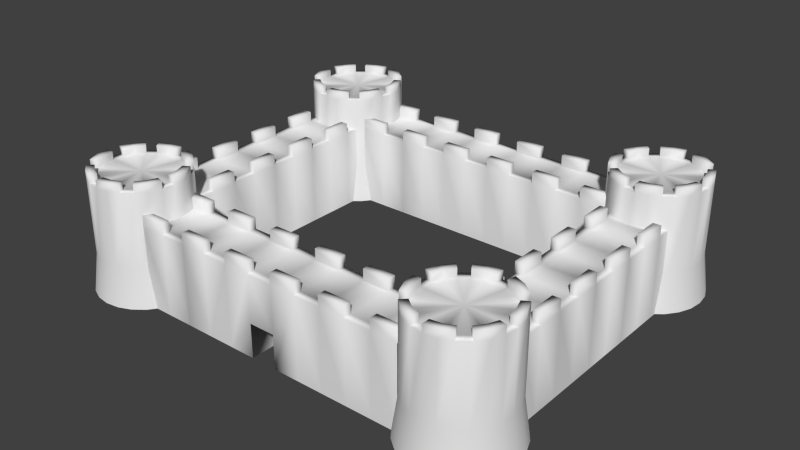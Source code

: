 # Source: CASTLE_PROTO-2.blend  (saved by Blender 2.70.0; exported with 4.5.12 LTS)
import bpy
from mathutils import Matrix  # noqa: F401  (used for matrix-valued properties, if any)

bpy.ops.wm.read_factory_settings(use_empty=True)
scene = bpy.context.scene
scene.name = 'Scene'

# ---- collections
col_collection_1 = bpy.data.collections.new('Collection 1'); scene.collection.children.link(col_collection_1)

# ---- world
world_world = bpy.data.worlds.new('World'); scene.world = world_world
world_world.color = (0.05088, 0.05088, 0.05088)
world_world.use_sun_shadow = False
world_world.sun_shadow_jitter_overblur = 0.0
world_world.cycles.sampling_method = 'MANUAL'
world_world.cycles.sample_map_resolution = 256

# ---- cameras
cam_camera = bpy.data.cameras.new('Camera')
cam_camera.clip_end = 100.0
cam_camera.lens = 35.0
cam_camera.sensor_width = 32.0
cam_camera.sensor_height = 18.0
cam_camera.ortho_scale = 7.314
cam_camera.dof.focus_distance = 0.0
cam_camera.dof.aperture_fstop = 128.0

# ---- lights
light_lamp = bpy.data.lights.new('Lamp', 'POINT')
light_lamp.transmission_factor = 0.0
light_lamp.cutoff_distance = 30.0
light_lamp.energy = 100.0
light_lamp.shadow_buffer_clip_start = 1.001
light_lamp.shadow_soft_size = 0.1
light_lamp.shadow_maximum_resolution = 0.006
light_lamp.use_absolute_resolution = True
light_lamp.cycles.use_multiple_importance_sampling = False

# ---- meshes
me_cube = bpy.data.meshes.new('Cube')
me_cube.from_pydata([(-6.573, -1.0, -1.0), (-6.573, 1.0, -1.0), (6.573, 1.0, -1.0), (6.573, -1.0, -1.0), (5.378, 1.0, -1.0), (4.183, 1.0, -1.0), (2.988, 1.0, -1.0), (1.793, 1.0, -1.0), (0.5975, 1.0, -1.0), (-0.5975, 1.0, -1.0), (-1.793, 1.0, -1.0), (-2.988, 1.0, -1.0), (-4.183, 1.0, -1.0), (-5.378, 1.0, -1.0), (-5.378, -1.0, -1.0), (-4.183, -1.0, -1.0), (-2.988, -1.0, -1.0), (-1.793, -1.0, -1.0), (-0.5975, -1.0, -1.0), (0.5975, -1.0, -1.0), (1.793, -1.0, -1.0), (2.988, -1.0, -1.0), (4.183, -1.0, -1.0), (5.378, -1.0, -1.0), (-6.573, -1.369, -1.0), (-6.573, 1.369, -1.0), (6.573, 1.369, -1.0), (6.573, -1.369, -1.0), (5.378, 1.369, -1.0), (4.183, 1.369, -1.0), (2.988, 1.369, -1.0), (1.793, 1.369, -1.0), (0.5975, 1.369, -1.0), (-0.5975, 1.369, -1.0), (-1.793, 1.369, -1.0), (-2.988, 1.369, -1.0), (-4.183, 1.369, -1.0), (-5.378, 1.369, -1.0), (-5.378, -1.369, -1.0), (-4.183, -1.369, -1.0), (-2.988, -1.369, -1.0), (-1.793, -1.369, -1.0), (-0.5975, -1.369, -1.0), (0.5975, -1.369, -1.0), (1.793, -1.369, -1.0), (2.988, -1.369, -1.0), (4.183, -1.369, -1.0), (5.378, -1.369, -1.0), (-6.573, -1.0, -0.4908), (-6.573, 1.0, -0.4908), (6.573, 1.0, -0.4908), (6.573, -1.0, -0.4908), (5.378, 1.0, -0.4908), (4.183, 1.0, -0.4908), (2.988, 1.0, -0.4908), (1.793, 1.0, -0.4908), (0.5975, 1.0, -0.4908), (-0.5975, 1.0, -0.4908), (-1.793, 1.0, -0.4908), (-2.988, 1.0, -0.4908), (-4.183, 1.0, -0.4908), (-5.378, 1.0, -0.4908), (-5.378, -1.0, -0.4908), (-4.183, -1.0, -0.4908), (-2.988, -1.0, -0.4908), (-1.793, -1.0, -0.4908), (-0.5975, -1.0, -0.4908), (0.5975, -1.0, -0.4908), (1.793, -1.0, -0.4908), (2.988, -1.0, -0.4908), (4.183, -1.0, -0.4908), (5.378, -1.0, -0.4908), (-6.573, -1.369, -0.4908), (-6.573, 1.369, -0.4908), (6.573, 1.369, -0.4908), (6.573, -1.369, -0.4908), (5.378, 1.369, -0.4908), (4.183, 1.369, -0.4908), (2.988, 1.369, -0.4908), (1.793, 1.369, -0.4908), (0.5975, 1.369, -0.4908), (-0.5975, 1.369, -0.4908), (-1.793, 1.369, -0.4908), (-2.988, 1.369, -0.4908), (-4.183, 1.369, -0.4908), (-5.378, 1.369, -0.4908), (-5.378, -1.369, -0.4908), (-4.183, -1.369, -0.4908), (-2.988, -1.369, -0.4908), (-1.793, -1.369, -0.4908), (-0.5975, -1.369, -0.4908), (0.5975, -1.369, -0.4908), (1.793, -1.369, -0.4908), (2.988, -1.369, -0.4908), (4.183, -1.369, -0.4908), (5.378, -1.369, -0.4908), (-2.988, 1.0, -4.666), (-4.183, 1.0, -4.666), (-5.378, 1.0, -4.666), (-5.378, -1.0, -4.666), (-4.183, -1.0, -4.666), (1.793, -1.0, -4.666), (2.988, -1.0, -4.666), (-6.573, -1.369, -4.666), (-6.573, 1.369, -4.666), (6.573, 1.369, -4.666), (6.573, -1.369, -4.666), (5.378, 1.369, -4.666), (4.183, 1.369, -4.666), (2.988, 1.369, -4.666), (1.793, 1.369, -4.666), (0.5975, 1.369, -4.666), (-0.5975, 1.369, -4.666), (-1.793, 1.369, -4.666), (-2.988, 1.369, -4.666), (-4.183, 1.369, -4.666), (-5.378, 1.369, -4.666), (-5.378, -1.369, -4.666), (-4.183, -1.369, -4.666), (-2.988, -1.369, -4.666), (-1.793, -1.369, -4.666), (-0.5975, -1.369, -4.666), (0.5975, -1.369, -4.666), (1.793, -1.369, -4.666), (2.988, -1.369, -4.666), (4.183, -1.369, -4.666), (5.378, -1.369, -4.666), (8.251, 2.176, 0.4807), (7.699, 2.102, 0.4807), (7.185, 1.885, 0.4807), (6.744, 1.539, 0.4807), (6.405, 1.088, 0.4807), (6.192, 0.5633, 0.4807), (6.12, 3.107e-07, 0.4807), (6.192, -0.5633, 0.4807), (6.405, -1.088, 0.4807), (6.744, -1.539, 0.4807), (7.185, -1.885, 0.4807), (7.699, -2.102, 0.4807), (8.251, -2.176, 0.4807), (8.802, -2.102, 0.4807), (9.316, -1.885, 0.4807), (9.758, -1.539, 0.4807), (10.1, -1.088, 0.4807), (10.31, -0.5633, 0.4807), (10.38, -8.654e-07, 0.4807), (10.31, 0.5633, 0.4807), (10.1, 1.088, 0.4807), (9.758, 1.539, 0.4807), (9.316, 1.885, 0.4807), (8.802, 2.102, 0.4807), (8.251, 1.825, 0.4807), (7.788, 1.763, 0.4807), (7.357, 1.58, 0.4807), (6.987, 1.29, 0.4807), (6.703, 0.9124, 0.4807), (6.525, 0.4723, 0.4807), (6.464, 2.314e-07, 0.4807), (6.525, -0.4723, 0.4807), (6.703, -0.9124, 0.4807), (6.987, -1.29, 0.4807), (7.357, -1.58, 0.4807), (7.788, -1.763, 0.4807), (8.251, -1.825, 0.4807), (8.713, -1.763, 0.4807), (9.144, -1.58, 0.4807), (9.514, -1.29, 0.4807), (9.798, -0.9124, 0.4807), (9.977, -0.4723, 0.4807), (10.04, -7.547e-07, 0.4807), (9.977, 0.4723, 0.4807), (9.798, 0.9124, 0.4807), (9.514, 1.29, 0.4807), (9.144, 1.58, 0.4807), (8.713, 1.763, 0.4807), (8.251, -1.6e-07, 0.4807), (8.251, 2.437, -4.666), (7.633, 2.354, -4.666), (7.057, 2.111, -4.666), (6.563, 1.724, -4.666), (6.184, 1.219, -4.666), (5.945, 0.6309, -4.666), (5.864, 3.611e-07, -4.666), (5.945, -0.6309, -4.666), (6.184, -1.219, -4.666), (6.563, -1.724, -4.666), (7.057, -2.111, -4.666), (7.633, -2.354, -4.666), (8.251, -2.437, -4.666), (8.868, -2.354, -4.666), (9.444, -2.111, -4.666), (9.938, -1.724, -4.666), (10.32, -1.219, -4.666), (10.56, -0.6309, -4.666), (10.64, -9.561e-07, -4.666), (10.56, 0.6309, -4.666), (10.32, 1.219, -4.666), (9.938, 1.724, -4.666), (9.444, 2.111, -4.666), (8.868, 2.354, -4.666), (8.251, 2.176, 0.8397), (7.699, 2.102, 0.8397), (7.185, 1.885, 0.8397), (6.744, 1.539, 0.8397), (6.405, 1.088, 0.8397), (6.192, 0.5633, 0.8397), (6.12, 3.107e-07, 0.8397), (6.192, -0.5633, 0.8397), (6.405, -1.088, 0.8397), (6.744, -1.539, 0.8397), (7.185, -1.885, 0.8397), (7.699, -2.102, 0.8397), (8.251, -2.176, 0.8397), (8.802, -2.102, 0.8397), (9.316, -1.885, 0.8397), (9.758, -1.539, 0.8397), (10.1, -1.088, 0.8397), (10.31, -0.5633, 0.8397), (10.38, -8.654e-07, 0.8397), (10.31, 0.5633, 0.8397), (10.1, 1.088, 0.8397), (9.758, 1.539, 0.8397), (9.316, 1.885, 0.8397), (8.802, 2.102, 0.8397), (8.251, 1.825, 0.8397), (7.788, 1.763, 0.8397), (7.357, 1.58, 0.8397), (6.987, 1.29, 0.8397), (6.703, 0.9124, 0.8397), (6.525, 0.4723, 0.8397), (6.464, 2.314e-07, 0.8397), (6.525, -0.4723, 0.8397), (6.703, -0.9124, 0.8397), (6.987, -1.29, 0.8397), (7.357, -1.58, 0.8397), (7.788, -1.763, 0.8397), (8.251, -1.825, 0.8397), (8.713, -1.763, 0.8397), (9.144, -1.58, 0.8397), (9.514, -1.29, 0.8397), (9.798, -0.9124, 0.8397), (9.977, -0.4723, 0.8397), (10.04, -7.547e-07, 0.8397), (9.977, 0.4723, 0.8397), (9.798, 0.9124, 0.8397), (9.514, 1.29, 0.8397), (9.144, 1.58, 0.8397), (8.713, 1.763, 0.8397), (10.1, 1.088, -2.894), (10.31, 0.5633, -2.894), (6.744, -1.539, -2.894), (6.405, -1.088, -2.894), (10.38, -8.654e-07, -2.894), (10.31, -0.5633, -2.894), (6.192, -0.5633, -2.894), (6.12, 3.107e-07, -2.894), (6.192, 0.5633, -2.894), (6.405, 1.088, -2.894), (10.1, -1.088, -2.894), (9.758, -1.539, -2.894), (6.744, 1.539, -2.894), (7.185, 1.885, -2.894), (9.316, -1.885, -2.894), (8.802, -2.102, -2.894), (8.802, 2.102, -2.894), (9.316, 1.885, -2.894), (7.699, 2.102, -2.894), (8.251, 2.176, -2.894), (8.251, -2.176, -2.894), (7.699, -2.102, -2.894), (9.758, 1.539, -2.894), (7.185, -1.885, -2.894), (-8.188, 2.176, 0.4807), (-8.739, 2.102, 0.4807), (-9.253, 1.885, 0.4807), (-9.695, 1.539, 0.4807), (-10.03, 1.088, 0.4807), (-10.25, 0.5633, 0.4807), (-10.32, 3.107e-07, 0.4807), (-10.25, -0.5633, 0.4807), (-10.03, -1.088, 0.4807), (-9.695, -1.539, 0.4807), (-9.253, -1.885, 0.4807), (-8.739, -2.102, 0.4807), (-8.188, -2.176, 0.4807), (-7.636, -2.102, 0.4807), (-7.122, -1.885, 0.4807), (-6.681, -1.539, 0.4807), (-6.342, -1.088, 0.4807), (-6.129, -0.5633, 0.4807), (-6.057, -8.654e-07, 0.4807), (-6.129, 0.5633, 0.4807), (-6.342, 1.088, 0.4807), (-6.681, 1.539, 0.4807), (-7.122, 1.885, 0.4807), (-7.636, 2.102, 0.4807), (-8.188, 1.825, 0.4807), (-8.65, 1.763, 0.4807), (-9.081, 1.58, 0.4807), (-9.451, 1.29, 0.4807), (-9.735, 0.9124, 0.4807), (-9.914, 0.4723, 0.4807), (-9.975, 2.314e-07, 0.4807), (-9.914, -0.4723, 0.4807), (-9.735, -0.9124, 0.4807), (-9.451, -1.29, 0.4807), (-9.081, -1.58, 0.4807), (-8.65, -1.763, 0.4807), (-8.188, -1.825, 0.4807), (-7.725, -1.763, 0.4807), (-7.294, -1.58, 0.4807), (-6.924, -1.29, 0.4807), (-6.64, -0.9124, 0.4807), (-6.462, -0.4723, 0.4807), (-6.401, -7.547e-07, 0.4807), (-6.462, 0.4723, 0.4807), (-6.64, 0.9124, 0.4807), (-6.924, 1.29, 0.4807), (-7.294, 1.58, 0.4807), (-7.725, 1.763, 0.4807), (-8.188, -1.6e-07, 0.4807), (-8.188, 2.437, -4.666), (-8.806, 2.354, -4.666), (-9.381, 2.111, -4.666), (-9.876, 1.724, -4.666), (-10.25, 1.219, -4.666), (-10.49, 0.6309, -4.666), (-10.57, 3.611e-07, -4.666), (-10.49, -0.6309, -4.666), (-10.25, -1.219, -4.666), (-9.876, -1.724, -4.666), (-9.381, -2.111, -4.666), (-8.806, -2.354, -4.666), (-8.188, -2.437, -4.666), (-7.57, -2.354, -4.666), (-6.994, -2.111, -4.666), (-6.5, -1.724, -4.666), (-6.121, -1.219, -4.666), (-5.882, -0.6309, -4.666), (-5.801, -9.561e-07, -4.666), (-5.882, 0.6309, -4.666), (-6.121, 1.219, -4.666), (-6.5, 1.724, -4.666), (-6.994, 2.111, -4.666), (-7.57, 2.354, -4.666), (-8.188, 2.176, 0.8397), (-8.739, 2.102, 0.8397), (-9.253, 1.885, 0.8397), (-9.695, 1.539, 0.8397), (-10.03, 1.088, 0.8397), (-10.25, 0.5633, 0.8397), (-10.32, 3.107e-07, 0.8397), (-10.25, -0.5633, 0.8397), (-10.03, -1.088, 0.8397), (-9.695, -1.539, 0.8397), (-9.253, -1.885, 0.8397), (-8.739, -2.102, 0.8397), (-8.188, -2.176, 0.8397), (-7.636, -2.102, 0.8397), (-7.122, -1.885, 0.8397), (-6.681, -1.539, 0.8397), (-6.342, -1.088, 0.8397), (-6.129, -0.5633, 0.8397), (-6.057, -8.654e-07, 0.8397), (-6.129, 0.5633, 0.8397), (-6.342, 1.088, 0.8397), (-6.681, 1.539, 0.8397), (-7.122, 1.885, 0.8397), (-7.636, 2.102, 0.8397), (-8.188, 1.825, 0.8397), (-8.65, 1.763, 0.8397), (-9.081, 1.58, 0.8397), (-9.451, 1.29, 0.8397), (-9.735, 0.9124, 0.8397), (-9.914, 0.4723, 0.8397), (-9.975, 2.314e-07, 0.8397), (-9.914, -0.4723, 0.8397), (-9.735, -0.9124, 0.8397), (-9.451, -1.29, 0.8397), (-9.081, -1.58, 0.8397), (-8.65, -1.763, 0.8397), (-8.188, -1.825, 0.8397), (-7.725, -1.763, 0.8397), (-7.294, -1.58, 0.8397), (-6.924, -1.29, 0.8397), (-6.64, -0.9124, 0.8397), (-6.462, -0.4723, 0.8397), (-6.401, -7.547e-07, 0.8397), (-6.462, 0.4723, 0.8397), (-6.64, 0.9124, 0.8397), (-6.924, 1.29, 0.8397), (-7.294, 1.58, 0.8397), (-7.725, 1.763, 0.8397), (-6.342, 1.088, -2.894), (-6.129, 0.5633, -2.894), (-9.695, -1.539, -2.894), (-10.03, -1.088, -2.894), (-6.057, -8.654e-07, -2.894), (-6.129, -0.5633, -2.894), (-10.25, -0.5633, -2.894), (-10.32, 3.107e-07, -2.894), (-10.25, 0.5633, -2.894), (-10.03, 1.088, -2.894), (-6.342, -1.088, -2.894), (-6.681, -1.539, -2.894), (-9.695, 1.539, -2.894), (-9.253, 1.885, -2.894), (-7.122, -1.885, -2.894), (-7.636, -2.102, -2.894), (-7.636, 2.102, -2.894), (-7.122, 1.885, -2.894), (-8.739, 2.102, -2.894), (-8.188, 2.176, -2.894), (-8.188, -2.176, -2.894), (-8.739, -2.102, -2.894), (-6.681, 1.539, -2.894), (-9.253, -1.885, -2.894), (-6.573, 12.25, -1.0), (-6.573, 14.25, -1.0), (6.573, 14.25, -1.0), (6.573, 12.25, -1.0), (5.378, 14.25, -1.0), (4.183, 14.25, -1.0), (2.988, 14.25, -1.0), (1.793, 14.25, -1.0), (0.5975, 14.25, -1.0), (-0.5975, 14.25, -1.0), (-1.793, 14.25, -1.0), (-2.988, 14.25, -1.0), (-4.183, 14.25, -1.0), (-5.378, 14.25, -1.0), (-5.378, 12.25, -1.0), (-4.183, 12.25, -1.0), (-2.988, 12.25, -1.0), (-1.793, 12.25, -1.0), (-0.5975, 12.25, -1.0), (0.5975, 12.25, -1.0), (1.793, 12.25, -1.0), (2.988, 12.25, -1.0), (4.183, 12.25, -1.0), (5.378, 12.25, -1.0), (-6.573, 11.89, -1.0), (-6.573, 14.62, -1.0), (6.573, 14.62, -1.0), (6.573, 11.89, -1.0), (5.378, 14.62, -1.0), (4.183, 14.62, -1.0), (2.988, 14.62, -1.0), (1.793, 14.62, -1.0), (0.5975, 14.62, -1.0), (-0.5975, 14.62, -1.0), (-1.793, 14.62, -1.0), (-2.988, 14.62, -1.0), (-4.183, 14.62, -1.0), (-5.378, 14.62, -1.0), (-5.378, 11.89, -1.0), (-4.183, 11.89, -1.0), (-2.988, 11.89, -1.0), (-1.793, 11.89, -1.0), (-0.5975, 11.89, -1.0), (0.5975, 11.89, -1.0), (1.793, 11.89, -1.0), (2.988, 11.89, -1.0), (4.183, 11.89, -1.0), (5.378, 11.89, -1.0), (-6.573, 12.25, -0.4908), (-6.573, 14.25, -0.4908), (6.573, 14.25, -0.4908), (6.573, 12.25, -0.4908), (5.378, 14.25, -0.4908), (4.183, 14.25, -0.4908), (2.988, 14.25, -0.4908), (1.793, 14.25, -0.4908), (0.5975, 14.25, -0.4908), (-0.5975, 14.25, -0.4908), (-1.793, 14.25, -0.4908), (-2.988, 14.25, -0.4908), (-4.183, 14.25, -0.4908), (-5.378, 14.25, -0.4908), (-5.378, 12.25, -0.4908), (-4.183, 12.25, -0.4908), (-2.988, 12.25, -0.4908), (-1.793, 12.25, -0.4908), (-0.5975, 12.25, -0.4908), (0.5975, 12.25, -0.4908), (1.793, 12.25, -0.4908), (2.988, 12.25, -0.4908), (4.183, 12.25, -0.4908), (5.378, 12.25, -0.4908), (-6.573, 11.89, -0.4908), (-6.573, 14.62, -0.4908), (6.573, 14.62, -0.4908), (6.573, 11.89, -0.4908), (5.378, 14.62, -0.4908), (4.183, 14.62, -0.4908), (2.988, 14.62, -0.4908), (1.793, 14.62, -0.4908), (0.5975, 14.62, -0.4908), (-0.5975, 14.62, -0.4908), (-1.793, 14.62, -0.4908), (-2.988, 14.62, -0.4908), (-4.183, 14.62, -0.4908), (-5.378, 14.62, -0.4908), (-5.378, 11.89, -0.4908), (-4.183, 11.89, -0.4908), (-2.988, 11.89, -0.4908), (-1.793, 11.89, -0.4908), (-0.5975, 11.89, -0.4908), (0.5975, 11.89, -0.4908), (1.793, 11.89, -0.4908), (2.988, 11.89, -0.4908), (4.183, 11.89, -0.4908), (5.378, 11.89, -0.4908), (0.5975, 14.25, -4.666), (-0.5975, 14.25, -4.666), (-2.988, 14.25, -4.666), (-4.183, 14.25, -4.666), (-5.378, 14.25, -4.666), (-5.378, 12.25, -4.666), (-4.183, 12.25, -4.666), (1.793, 12.25, -4.666), (2.988, 12.25, -4.666), (-6.573, 11.89, -4.666), (-6.573, 14.62, -4.666), (6.573, 14.62, -4.666), (6.573, 11.89, -4.666), (5.378, 14.62, -4.666), (4.183, 14.62, -4.666), (2.988, 14.62, -4.666), (1.793, 14.62, -4.666), (0.5975, 14.62, -4.666), (-0.5975, 14.62, -4.666), (-1.793, 14.62, -4.666), (-2.988, 14.62, -4.666), (-4.183, 14.62, -4.666), (-5.378, 14.62, -4.666), (-5.378, 11.89, -4.666), (-4.183, 11.89, -4.666), (-2.988, 11.89, -4.666), (-1.793, 11.89, -4.666), (-0.5975, 11.89, -4.666), (0.5975, 11.89, -4.666), (1.793, 11.89, -4.666), (2.988, 11.89, -4.666), (4.183, 11.89, -4.666), (5.378, 11.89, -4.666), (8.251, 15.43, 0.4807), (7.699, 15.36, 0.4807), (7.185, 15.14, 0.4807), (6.744, 14.79, 0.4807), (6.405, 14.34, 0.4807), (6.192, 13.82, 0.4807), (6.12, 13.25, 0.4807), (6.192, 12.69, 0.4807), (6.405, 12.17, 0.4807), (6.744, 11.72, 0.4807), (7.185, 11.37, 0.4807), (7.699, 11.15, 0.4807), (8.251, 11.08, 0.4807), (8.802, 11.15, 0.4807), (9.316, 11.37, 0.4807), (9.758, 11.72, 0.4807), (10.1, 12.17, 0.4807), (10.31, 12.69, 0.4807), (10.38, 13.25, 0.4807), (10.31, 13.82, 0.4807), (10.1, 14.34, 0.4807), (9.758, 14.79, 0.4807), (9.316, 15.14, 0.4807), (8.802, 15.36, 0.4807), (8.251, 15.08, 0.4807), (7.788, 15.02, 0.4807), (7.357, 14.83, 0.4807), (6.987, 14.54, 0.4807), (6.703, 14.17, 0.4807), (6.525, 13.73, 0.4807), (6.464, 13.25, 0.4807), (6.525, 12.78, 0.4807), (6.703, 12.34, 0.4807), (6.987, 11.96, 0.4807), (7.357, 11.67, 0.4807), (7.788, 11.49, 0.4807), (8.251, 11.43, 0.4807), (8.713, 11.49, 0.4807), (9.144, 11.67, 0.4807), (9.514, 11.96, 0.4807), (9.798, 12.34, 0.4807), (9.977, 12.78, 0.4807), (10.04, 13.25, 0.4807), (9.977, 13.73, 0.4807), (9.798, 14.17, 0.4807), (9.514, 14.54, 0.4807), (9.144, 14.83, 0.4807), (8.713, 15.02, 0.4807), (8.251, 13.25, 0.4807), (8.251, 15.69, -4.666), (7.633, 15.61, -4.666), (7.057, 15.37, -4.666), (6.563, 14.98, -4.666), (6.184, 14.47, -4.666), (5.945, 13.89, -4.666), (5.864, 13.25, -4.666), (5.945, 12.62, -4.666), (6.184, 12.04, -4.666), (6.563, 11.53, -4.666), (7.057, 11.14, -4.666), (7.633, 10.9, -4.666), (8.251, 10.82, -4.666), (8.868, 10.9, -4.666), (9.444, 11.14, -4.666), (9.938, 11.53, -4.666), (10.32, 12.04, -4.666), (10.56, 12.62, -4.666), (10.64, 13.25, -4.666), (10.56, 13.89, -4.666), (10.32, 14.47, -4.666), (9.938, 14.98, -4.666), (9.444, 15.37, -4.666), (8.868, 15.61, -4.666), (8.251, 15.43, 0.8397), (7.699, 15.36, 0.8397), (7.185, 15.14, 0.8397), (6.744, 14.79, 0.8397), (6.405, 14.34, 0.8397), (6.192, 13.82, 0.8397), (6.12, 13.25, 0.8397), (6.192, 12.69, 0.8397), (6.405, 12.17, 0.8397), (6.744, 11.72, 0.8397), (7.185, 11.37, 0.8397), (7.699, 11.15, 0.8397), (8.251, 11.08, 0.8397), (8.802, 11.15, 0.8397), (9.316, 11.37, 0.8397), (9.758, 11.72, 0.8397), (10.1, 12.17, 0.8397), (10.31, 12.69, 0.8397), (10.38, 13.25, 0.8397), (10.31, 13.82, 0.8397), (10.1, 14.34, 0.8397), (9.758, 14.79, 0.8397), (9.316, 15.14, 0.8397), (8.802, 15.36, 0.8397), (8.251, 15.08, 0.8397), (7.788, 15.02, 0.8397), (7.357, 14.83, 0.8397), (6.987, 14.54, 0.8397), (6.703, 14.17, 0.8397), (6.525, 13.73, 0.8397), (6.464, 13.25, 0.8397), (6.525, 12.78, 0.8397), (6.703, 12.34, 0.8397), (6.987, 11.96, 0.8397), (7.357, 11.67, 0.8397), (7.788, 11.49, 0.8397), (8.251, 11.43, 0.8397), (8.713, 11.49, 0.8397), (9.144, 11.67, 0.8397), (9.514, 11.96, 0.8397), (9.798, 12.34, 0.8397), (9.977, 12.78, 0.8397), (10.04, 13.25, 0.8397), (9.977, 13.73, 0.8397), (9.798, 14.17, 0.8397), (9.514, 14.54, 0.8397), (9.144, 14.83, 0.8397), (8.713, 15.02, 0.8397), (10.1, 14.34, -2.894), (10.31, 13.82, -2.894), (6.744, 11.72, -2.894), (6.405, 12.17, -2.894), (10.38, 13.25, -2.894), (10.31, 12.69, -2.894), (6.192, 12.69, -2.894), (6.12, 13.25, -2.894), (6.192, 13.82, -2.894), (6.405, 14.34, -2.894), (10.1, 12.17, -2.894), (9.758, 11.72, -2.894), (6.744, 14.79, -2.894), (7.185, 15.14, -2.894), (9.316, 11.37, -2.894), (8.802, 11.15, -2.894), (8.802, 15.36, -2.894), (9.316, 15.14, -2.894), (7.699, 15.36, -2.894), (8.251, 15.43, -2.894), (8.251, 11.08, -2.894), (7.699, 11.15, -2.894), (9.758, 14.79, -2.894), (7.185, 11.37, -2.894), (-8.188, 15.43, 0.4807), (-8.739, 15.36, 0.4807), (-9.253, 15.14, 0.4807), (-9.695, 14.79, 0.4807), (-10.03, 14.34, 0.4807), (-10.25, 13.82, 0.4807), (-10.32, 13.25, 0.4807), (-10.25, 12.69, 0.4807), (-10.03, 12.17, 0.4807), (-9.695, 11.72, 0.4807), (-9.253, 11.37, 0.4807), (-8.739, 11.15, 0.4807), (-8.188, 11.08, 0.4807), (-7.636, 11.15, 0.4807), (-7.122, 11.37, 0.4807), (-6.681, 11.72, 0.4807), (-6.342, 12.17, 0.4807), (-6.129, 12.69, 0.4807), (-6.057, 13.25, 0.4807), (-6.129, 13.82, 0.4807), (-6.342, 14.34, 0.4807), (-6.681, 14.79, 0.4807), (-7.122, 15.14, 0.4807), (-7.636, 15.36, 0.4807), (-8.188, 15.08, 0.4807), (-8.65, 15.02, 0.4807), (-9.081, 14.83, 0.4807), (-9.451, 14.54, 0.4807), (-9.735, 14.17, 0.4807), (-9.914, 13.73, 0.4807), (-9.975, 13.25, 0.4807), (-9.914, 12.78, 0.4807), (-9.735, 12.34, 0.4807), (-9.451, 11.96, 0.4807), (-9.081, 11.67, 0.4807), (-8.65, 11.49, 0.4807), (-8.188, 11.43, 0.4807), (-7.725, 11.49, 0.4807), (-7.294, 11.67, 0.4807), (-6.924, 11.96, 0.4807), (-6.64, 12.34, 0.4807), (-6.462, 12.78, 0.4807), (-6.401, 13.25, 0.4807), (-6.462, 13.73, 0.4807), (-6.64, 14.17, 0.4807), (-6.924, 14.54, 0.4807), (-7.294, 14.83, 0.4807), (-7.725, 15.02, 0.4807), (-8.188, 13.25, 0.4807), (-8.188, 15.69, -4.666), (-8.806, 15.61, -4.666), (-9.381, 15.37, -4.666), (-9.876, 14.98, -4.666), (-10.25, 14.47, -4.666), (-10.49, 13.89, -4.666), (-10.57, 13.25, -4.666), (-10.49, 12.62, -4.666), (-10.25, 12.04, -4.666), (-9.876, 11.53, -4.666), (-9.381, 11.14, -4.666), (-8.806, 10.9, -4.666), (-8.188, 10.82, -4.666), (-7.57, 10.9, -4.666), (-6.994, 11.14, -4.666), (-6.5, 11.53, -4.666), (-6.121, 12.04, -4.666), (-5.882, 12.62, -4.666), (-5.801, 13.25, -4.666), (-5.882, 13.89, -4.666), (-6.121, 14.47, -4.666), (-6.5, 14.98, -4.666), (-6.994, 15.37, -4.666), (-7.57, 15.61, -4.666), (-8.188, 15.43, 0.8397), (-8.739, 15.36, 0.8397), (-9.253, 15.14, 0.8397), (-9.695, 14.79, 0.8397), (-10.03, 14.34, 0.8397), (-10.25, 13.82, 0.8397), (-10.32, 13.25, 0.8397), (-10.25, 12.69, 0.8397), (-10.03, 12.17, 0.8397), (-9.695, 11.72, 0.8397), (-9.253, 11.37, 0.8397), (-8.739, 11.15, 0.8397), (-8.188, 11.08, 0.8397), (-7.636, 11.15, 0.8397), (-7.122, 11.37, 0.8397), (-6.681, 11.72, 0.8397), (-6.342, 12.17, 0.8397), (-6.129, 12.69, 0.8397), (-6.057, 13.25, 0.8397), (-6.129, 13.82, 0.8397), (-6.342, 14.34, 0.8397), (-6.681, 14.79, 0.8397), (-7.122, 15.14, 0.8397), (-7.636, 15.36, 0.8397), (-8.188, 15.08, 0.8397), (-8.65, 15.02, 0.8397), (-9.081, 14.83, 0.8397), (-9.451, 14.54, 0.8397), (-9.735, 14.17, 0.8397), (-9.914, 13.73, 0.8397), (-9.975, 13.25, 0.8397), (-9.914, 12.78, 0.8397), (-9.735, 12.34, 0.8397), (-9.451, 11.96, 0.8397), (-9.081, 11.67, 0.8397), (-8.65, 11.49, 0.8397), (-8.188, 11.43, 0.8397), (-7.725, 11.49, 0.8397), (-7.294, 11.67, 0.8397), (-6.924, 11.96, 0.8397), (-6.64, 12.34, 0.8397), (-6.462, 12.78, 0.8397), (-6.401, 13.25, 0.8397), (-6.462, 13.73, 0.8397), (-6.64, 14.17, 0.8397), (-6.924, 14.54, 0.8397), (-7.294, 14.83, 0.8397), (-7.725, 15.02, 0.8397), (-6.342, 14.34, -2.894), (-6.129, 13.82, -2.894), (-9.695, 11.72, -2.894), (-10.03, 12.17, -2.894), (-6.057, 13.25, -2.894), (-6.129, 12.69, -2.894), (-10.25, 12.69, -2.894), (-10.32, 13.25, -2.894), (-10.25, 13.82, -2.894), (-10.03, 14.34, -2.894), (-6.342, 12.17, -2.894), (-6.681, 11.72, -2.894), (-9.695, 14.79, -2.894), (-9.253, 15.14, -2.894), (-7.122, 11.37, -2.894), (-7.636, 11.15, -2.894), (-7.636, 15.36, -2.894), (-7.122, 15.14, -2.894), (-8.739, 15.36, -2.894), (-8.188, 15.43, -2.894), (-8.188, 11.08, -2.894), (-8.739, 11.15, -2.894), (-6.681, 14.79, -2.894), (-9.253, 11.37, -2.894), (-9.196, 13.34, -1.0), (-7.196, 13.34, -1.0), (-7.196, 0.1939, -1.0), (-9.196, 0.1939, -1.0), (-7.196, 1.389, -1.0), (-7.196, 2.584, -1.0), (-7.196, 3.779, -1.0), (-7.196, 4.974, -1.0), (-7.196, 6.169, -1.0), (-7.196, 7.364, -1.0), (-7.196, 8.559, -1.0), (-7.196, 9.754, -1.0), (-7.196, 10.95, -1.0), (-7.196, 12.14, -1.0), (-9.196, 12.14, -1.0), (-9.196, 10.95, -1.0), (-9.196, 9.754, -1.0), (-9.196, 8.559, -1.0), (-9.196, 7.364, -1.0), (-9.196, 6.169, -1.0), (-9.196, 4.974, -1.0), (-9.196, 3.779, -1.0), (-9.196, 2.584, -1.0), (-9.196, 1.389, -1.0), (-9.564, 13.34, -1.0), (-6.827, 13.34, -1.0), (-6.827, 0.1939, -1.0), (-9.564, 0.1939, -1.0), (-6.827, 1.389, -1.0), (-6.827, 2.584, -1.0), (-6.827, 3.779, -1.0), (-6.827, 4.974, -1.0), (-6.827, 6.169, -1.0), (-6.827, 7.364, -1.0), (-6.827, 8.559, -1.0), (-6.827, 9.754, -1.0), (-6.827, 10.95, -1.0), (-6.827, 12.14, -1.0), (-9.564, 12.14, -1.0), (-9.564, 10.95, -1.0), (-9.564, 9.754, -1.0), (-9.564, 8.559, -1.0), (-9.564, 7.364, -1.0), (-9.564, 6.169, -1.0), (-9.564, 4.974, -1.0), (-9.564, 3.779, -1.0), (-9.564, 2.584, -1.0), (-9.564, 1.389, -1.0), (-9.196, 13.34, -0.4908), (-7.196, 13.34, -0.4908), (-7.196, 0.1939, -0.4908), (-9.196, 0.1939, -0.4908), (-7.196, 1.389, -0.4908), (-7.196, 2.584, -0.4908), (-7.196, 3.779, -0.4908), (-7.196, 4.974, -0.4908), (-7.196, 6.169, -0.4908), (-7.196, 7.364, -0.4908), (-7.196, 8.559, -0.4908), (-7.196, 9.754, -0.4908), (-7.196, 10.95, -0.4908), (-7.196, 12.14, -0.4908), (-9.196, 12.14, -0.4908), (-9.196, 10.95, -0.4908), (-9.196, 9.754, -0.4908), (-9.196, 8.559, -0.4908), (-9.196, 7.364, -0.4908), (-9.196, 6.169, -0.4908), (-9.196, 4.974, -0.4908), (-9.196, 3.779, -0.4908), (-9.196, 2.584, -0.4908), (-9.196, 1.389, -0.4908), (-9.564, 13.34, -0.4908), (-6.827, 13.34, -0.4908), (-6.827, 0.1939, -0.4908), (-9.564, 0.1939, -0.4908), (-6.827, 1.389, -0.4908), (-6.827, 2.584, -0.4908), (-6.827, 3.779, -0.4908), (-6.827, 4.974, -0.4908), (-6.827, 6.169, -0.4908), (-6.827, 7.364, -0.4908), (-6.827, 8.559, -0.4908), (-6.827, 9.754, -0.4908), (-6.827, 10.95, -0.4908), (-6.827, 12.14, -0.4908), (-9.564, 12.14, -0.4908), (-9.564, 10.95, -0.4908), (-9.564, 9.754, -0.4908), (-9.564, 8.559, -0.4908), (-9.564, 7.364, -0.4908), (-9.564, 6.169, -0.4908), (-9.564, 4.974, -0.4908), (-9.564, 3.779, -0.4908), (-9.564, 2.584, -0.4908), (-9.564, 1.389, -0.4908), (-7.196, 6.169, -4.666), (-7.196, 7.364, -4.666), (-7.196, 9.754, -4.666), (-7.196, 10.95, -4.666), (-7.196, 12.14, -4.666), (-9.196, 12.14, -4.666), (-9.196, 10.95, -4.666), (-9.196, 4.974, -4.666), (-9.196, 3.779, -4.666), (-9.564, 13.34, -4.666), (-6.827, 13.34, -4.666), (-6.827, 0.1939, -4.666), (-9.564, 0.1939, -4.666), (-6.827, 1.389, -4.666), (-6.827, 2.584, -4.666), (-6.827, 3.779, -4.666), (-6.827, 4.974, -4.666), (-6.827, 6.169, -4.666), (-6.827, 7.364, -4.666), (-6.827, 8.559, -4.666), (-6.827, 9.754, -4.666), (-6.827, 10.95, -4.666), (-6.827, 12.14, -4.666), (-9.564, 12.14, -4.666), (-9.564, 10.95, -4.666), (-9.564, 9.754, -4.666), (-9.564, 8.559, -4.666), (-9.564, 7.364, -4.666), (-9.564, 6.169, -4.666), (-9.564, 4.974, -4.666), (-9.564, 3.779, -4.666), (-9.564, 2.584, -4.666), (-9.564, 1.389, -4.666), (7.243, 13.34, -1.0), (9.243, 13.34, -1.0), (9.243, 0.1939, -1.0), (7.243, 0.1939, -1.0), (9.243, 1.389, -1.0), (9.243, 2.584, -1.0), (9.243, 3.779, -1.0), (9.243, 4.974, -1.0), (9.243, 6.169, -1.0), (9.243, 7.364, -1.0), (9.243, 8.559, -1.0), (9.243, 9.754, -1.0), (9.243, 10.95, -1.0), (9.243, 12.14, -1.0), (7.243, 12.14, -1.0), (7.243, 10.95, -1.0), (7.243, 9.754, -1.0), (7.243, 8.559, -1.0), (7.243, 7.364, -1.0), (7.243, 6.169, -1.0), (7.243, 4.974, -1.0), (7.243, 3.779, -1.0), (7.243, 2.584, -1.0), (7.243, 1.389, -1.0), (6.874, 13.34, -1.0), (9.612, 13.34, -1.0), (9.612, 0.1939, -1.0), (6.874, 0.1939, -1.0), (9.612, 1.389, -1.0), (9.612, 2.584, -1.0), (9.612, 3.779, -1.0), (9.612, 4.974, -1.0), (9.612, 6.169, -1.0), (9.612, 7.364, -1.0), (9.612, 8.559, -1.0), (9.612, 9.754, -1.0), (9.612, 10.95, -1.0), (9.612, 12.14, -1.0), (6.874, 12.14, -1.0), (6.874, 10.95, -1.0), (6.874, 9.754, -1.0), (6.874, 8.559, -1.0), (6.874, 7.364, -1.0), (6.874, 6.169, -1.0), (6.874, 4.974, -1.0), (6.874, 3.779, -1.0), (6.874, 2.584, -1.0), (6.874, 1.389, -1.0), (7.243, 13.34, -0.4908), (9.243, 13.34, -0.4908), (9.243, 0.1939, -0.4908), (7.243, 0.1939, -0.4908), (9.243, 1.389, -0.4908), (9.243, 2.584, -0.4908), (9.243, 3.779, -0.4908), (9.243, 4.974, -0.4908), (9.243, 6.169, -0.4908), (9.243, 7.364, -0.4908), (9.243, 8.559, -0.4908), (9.243, 9.754, -0.4908), (9.243, 10.95, -0.4908), (9.243, 12.14, -0.4908), (7.243, 12.14, -0.4908), (7.243, 10.95, -0.4908), (7.243, 9.754, -0.4908), (7.243, 8.559, -0.4908), (7.243, 7.364, -0.4908), (7.243, 6.169, -0.4908), (7.243, 4.974, -0.4908), (7.243, 3.779, -0.4908), (7.243, 2.584, -0.4908), (7.243, 1.389, -0.4908), (6.874, 13.34, -0.4908), (9.612, 13.34, -0.4908), (9.612, 0.1939, -0.4908), (6.874, 0.1939, -0.4908), (9.612, 1.389, -0.4908), (9.612, 2.584, -0.4908), (9.612, 3.779, -0.4908), (9.612, 4.974, -0.4908), (9.612, 6.169, -0.4908), (9.612, 7.364, -0.4908), (9.612, 8.559, -0.4908), (9.612, 9.754, -0.4908), (9.612, 10.95, -0.4908), (9.612, 12.14, -0.4908), (6.874, 12.14, -0.4908), (6.874, 10.95, -0.4908), (6.874, 9.754, -0.4908), (6.874, 8.559, -0.4908), (6.874, 7.364, -0.4908), (6.874, 6.169, -0.4908), (6.874, 4.974, -0.4908), (6.874, 3.779, -0.4908), (6.874, 2.584, -0.4908), (6.874, 1.389, -0.4908), (9.243, 6.169, -4.666), (9.243, 7.364, -4.666), (9.243, 9.754, -4.666), (9.243, 10.95, -4.666), (9.243, 12.14, -4.666), (7.243, 12.14, -4.666), (7.243, 10.95, -4.666), (7.243, 4.974, -4.666), (7.243, 3.779, -4.666), (6.874, 13.34, -4.666), (9.612, 13.34, -4.666), (9.612, 0.1939, -4.666), (6.874, 0.1939, -4.666), (9.612, 1.389, -4.666), (9.612, 2.584, -4.666), (9.612, 3.779, -4.666), (9.612, 4.974, -4.666), (9.612, 6.169, -4.666), (9.612, 7.364, -4.666), (9.612, 8.559, -4.666), (9.612, 9.754, -4.666), (9.612, 10.95, -4.666), (9.612, 12.14, -4.666), (6.874, 12.14, -4.666), (6.874, 10.95, -4.666), (6.874, 9.754, -4.666), (6.874, 8.559, -4.666), (6.874, 7.364, -4.666), (6.874, 6.169, -4.666), (6.874, 4.974, -4.666), (6.874, 3.779, -4.666), (6.874, 2.584, -4.666), (6.874, 1.389, -4.666), (-0.5975, -1.369, -3.126), (0.5975, -1.369, -3.126), (0.5975, 1.369, -2.833), (-2.39, -1.369, -4.666), (-0.5975, 1.369, -2.833), (0.5975, 1.369, -3.749), (0.5975, 1.369, -1.916), (0.5975, 1.369, -4.208), (-0.5975, 1.369, -3.749), (0.5975, 1.369, -3.291)], [], [(23, 4, 2, 3), (0, 1, 13, 14), (14, 13, 12, 15), (15, 12, 11, 16), (16, 11, 10, 17), (17, 10, 9, 18), (18, 9, 8, 19), (19, 8, 7, 20), (20, 7, 6, 21), (21, 6, 5, 22), (22, 5, 4, 23), (14, 38, 86, 62), (10, 11, 35, 34), (25, 37, 85, 73), (8, 9, 33, 32), (4, 28, 76, 52), (6, 7, 31, 30), (4, 5, 29, 28), (36, 35, 83, 84), (9, 10, 58, 57), (20, 44, 92, 68), (22, 23, 47, 46), (12, 36, 84, 60), (19, 20, 68, 67), (20, 21, 45, 44), (23, 3, 51, 71), (18, 19, 43, 42), (46, 45, 93, 94), (16, 40, 88, 64), (16, 17, 41, 40), (41, 17, 65, 89), (14, 15, 39, 38), (12, 13, 37, 36), (69, 70, 94, 93), (67, 68, 92, 91), (65, 66, 90, 89), (63, 64, 88, 87), (71, 51, 75, 95), (48, 62, 86, 72), (61, 49, 73, 85), (59, 60, 84, 83), (57, 58, 82, 81), (55, 56, 80, 79), (53, 54, 78, 77), (50, 52, 76, 74), (10, 34, 82, 58), (40, 39, 87, 88), (18, 42, 90, 66), (0, 14, 62, 48), (47, 23, 71, 95), (2, 4, 52, 50), (30, 29, 77, 78), (26, 2, 50, 74), (8, 32, 80, 56), (29, 5, 53, 77), (27, 47, 95, 75), (44, 43, 91, 92), (13, 1, 49, 61), (17, 18, 66, 65), (37, 13, 61, 85), (35, 11, 59, 83), (7, 8, 56, 55), (34, 33, 81, 82), (6, 30, 78, 54), (3, 27, 75, 51), (45, 21, 69, 93), (21, 22, 70, 69), (38, 24, 72, 86), (33, 9, 57, 81), (11, 12, 60, 59), (39, 15, 63, 87), (28, 26, 74, 76), (1, 25, 73, 49), (43, 19, 67, 91), (31, 7, 55, 79), (42, 41, 89, 90), (15, 16, 64, 63), (24, 0, 48, 72), (22, 46, 94, 70), (5, 6, 54, 53), (32, 31, 79, 80), (46, 47, 126, 125), (35, 36, 115, 114), (44, 45, 124, 123), (33, 34, 113, 112, 1102, 1098), (31, 32, 1100, 1096, 1103, 1099, 1101, 111, 110), (40, 41, 120, 1097, 119), (29, 30, 109, 108), (38, 39, 118, 117), (26, 28, 107, 105), (37, 25, 104, 116), (36, 37, 116, 115), (13, 37, 116, 98), (45, 46, 125, 124), (21, 20, 101, 102), (34, 35, 114, 113), (43, 44, 123, 122, 1095), (32, 33, 1098, 1102, 112, 111, 1101, 1099, 1103, 1096, 1100), (41, 42, 1094, 121, 120), (30, 31, 110, 109), (15, 39, 118, 100), (11, 35, 114, 96), (39, 40, 119, 118), (15, 14, 99, 100), (28, 29, 108, 107), (24, 38, 117, 103), (13, 12, 97, 98), (47, 27, 106, 126), (170, 169, 242, 243), (141, 142, 166, 165), (150, 127, 151, 174), (153, 152, 225, 226), (145, 146, 219, 218), (128, 129, 202, 201), (150, 174, 247, 223), (156, 155, 228, 229), (135, 136, 160, 159), (144, 145, 169, 168), (173, 172, 245, 246), (131, 132, 205, 204), (148, 149, 222, 221), (129, 130, 154, 153), (129, 153, 226, 202), (154, 130, 203, 227), (159, 158, 231, 232), (138, 139, 163, 162), (147, 148, 172, 171), (160, 136, 209, 233), (152, 151, 224, 225), (134, 135, 208, 207), (172, 148, 221, 245), (132, 133, 157, 156), (168, 169, 175), (157, 158, 175), (155, 156, 175), (166, 167, 175), (153, 154, 175), (164, 165, 175), (173, 174, 175), (151, 152, 175), (162, 163, 175), (171, 172, 175), (160, 161, 175), (169, 170, 175), (158, 159, 175), (167, 168, 175), (156, 157, 175), (154, 155, 175), (165, 166, 175), (174, 151, 175), (152, 153, 175), (163, 164, 175), (172, 173, 175), (161, 162, 175), (170, 171, 175), (159, 160, 175), (248, 249, 195, 196), (250, 251, 184, 185), (252, 253, 193, 194), (254, 255, 182, 183), (256, 257, 180, 181), (258, 259, 191, 192), (260, 261, 178, 179), (262, 263, 189, 190), (264, 265, 198, 199), (266, 267, 176, 177), (268, 269, 187, 188), (270, 248, 196, 197), (271, 250, 185, 186), (249, 252, 194, 195), (251, 254, 183, 184), (253, 258, 192, 193), (255, 256, 181, 182), (257, 260, 179, 180), (259, 262, 190, 191), (267, 264, 199, 176), (261, 266, 177, 178), (263, 268, 188, 189), (265, 270, 197, 198), (269, 271, 186, 187), (203, 204, 228, 227), (201, 202, 226, 225), (212, 213, 237, 236), (221, 222, 246, 245), (210, 211, 235, 234), (219, 220, 244, 243), (206, 207, 231, 230), (204, 205, 229, 228), (215, 216, 240, 239), (213, 214, 238, 237), (222, 223, 247, 246), (200, 201, 225, 224), (209, 210, 234, 233), (218, 219, 243, 242), (207, 208, 232, 231), (216, 217, 241, 240), (144, 168, 241, 217), (142, 143, 216, 215), (163, 139, 212, 236), (149, 150, 223, 222), (167, 166, 239, 240), (147, 171, 244, 220), (139, 140, 213, 212), (174, 173, 246, 247), (132, 156, 229, 205), (151, 127, 200, 224), (164, 163, 236, 237), (146, 147, 220, 219), (171, 170, 243, 244), (136, 137, 210, 209), (169, 145, 218, 242), (143, 144, 217, 216), (161, 160, 233, 234), (141, 165, 238, 214), (168, 167, 240, 241), (133, 134, 207, 206), (135, 159, 232, 208), (140, 141, 214, 213), (158, 157, 230, 231), (130, 131, 204, 203), (165, 164, 237, 238), (138, 162, 235, 211), (137, 138, 211, 210), (155, 154, 227, 228), (157, 133, 206, 230), (166, 142, 215, 239), (162, 161, 234, 235), (127, 128, 201, 200), (147, 146, 249, 248), (136, 135, 251, 250), (145, 144, 253, 252), (134, 133, 255, 254), (132, 131, 257, 256), (143, 142, 259, 258), (130, 129, 261, 260), (141, 140, 263, 262), (150, 149, 265, 264), (128, 127, 267, 266), (139, 138, 269, 268), (148, 147, 248, 270), (137, 136, 250, 271), (146, 145, 252, 249), (135, 134, 254, 251), (144, 143, 258, 253), (133, 132, 256, 255), (131, 130, 260, 257), (142, 141, 262, 259), (127, 150, 264, 267), (129, 128, 266, 261), (140, 139, 268, 263), (149, 148, 270, 265), (138, 137, 271, 269), (315, 314, 387, 388), (286, 287, 311, 310), (295, 272, 296, 319), (298, 297, 370, 371), (290, 291, 364, 363), (273, 274, 347, 346), (295, 319, 392, 368), (301, 300, 373, 374), (280, 281, 305, 304), (289, 290, 314, 313), (318, 317, 390, 391), (276, 277, 350, 349), (293, 294, 367, 366), (274, 275, 299, 298), (274, 298, 371, 347), (299, 275, 348, 372), (304, 303, 376, 377), (283, 284, 308, 307), (292, 293, 317, 316), (305, 281, 354, 378), (297, 296, 369, 370), (279, 280, 353, 352), (317, 293, 366, 390), (277, 278, 302, 301), (313, 314, 320), (302, 303, 320), (300, 301, 320), (311, 312, 320), (298, 299, 320), (309, 310, 320), (318, 319, 320), (296, 297, 320), (307, 308, 320), (316, 317, 320), (305, 306, 320), (314, 315, 320), (303, 304, 320), (312, 313, 320), (301, 302, 320), (299, 300, 320), (310, 311, 320), (319, 296, 320), (297, 298, 320), (308, 309, 320), (317, 318, 320), (306, 307, 320), (315, 316, 320), (304, 305, 320), (393, 394, 340, 341), (395, 396, 329, 330), (397, 398, 338, 339), (399, 400, 327, 328), (401, 402, 325, 326), (403, 404, 336, 337), (405, 406, 323, 324), (407, 408, 334, 335), (409, 410, 343, 344), (411, 412, 321, 322), (413, 414, 332, 333), (415, 393, 341, 342), (416, 395, 330, 331), (394, 397, 339, 340), (396, 399, 328, 329), (398, 403, 337, 338), (400, 401, 326, 327), (402, 405, 324, 325), (404, 407, 335, 336), (412, 409, 344, 321), (406, 411, 322, 323), (408, 413, 333, 334), (410, 415, 342, 343), (414, 416, 331, 332), (348, 349, 373, 372), (346, 347, 371, 370), (357, 358, 382, 381), (366, 367, 391, 390), (355, 356, 380, 379), (364, 365, 389, 388), (351, 352, 376, 375), (349, 350, 374, 373), (360, 361, 385, 384), (358, 359, 383, 382), (367, 368, 392, 391), (345, 346, 370, 369), (354, 355, 379, 378), (363, 364, 388, 387), (352, 353, 377, 376), (361, 362, 386, 385), (289, 313, 386, 362), (287, 288, 361, 360), (308, 284, 357, 381), (294, 295, 368, 367), (312, 311, 384, 385), (292, 316, 389, 365), (284, 285, 358, 357), (319, 318, 391, 392), (277, 301, 374, 350), (296, 272, 345, 369), (309, 308, 381, 382), (291, 292, 365, 364), (316, 315, 388, 389), (281, 282, 355, 354), (314, 290, 363, 387), (288, 289, 362, 361), (306, 305, 378, 379), (286, 310, 383, 359), (313, 312, 385, 386), (278, 279, 352, 351), (280, 304, 377, 353), (285, 286, 359, 358), (303, 302, 375, 376), (275, 276, 349, 348), (310, 309, 382, 383), (283, 307, 380, 356), (282, 283, 356, 355), (300, 299, 372, 373), (302, 278, 351, 375), (311, 287, 360, 384), (307, 306, 379, 380), (272, 273, 346, 345), (292, 291, 394, 393), (281, 280, 396, 395), (290, 289, 398, 397), (279, 278, 400, 399), (277, 276, 402, 401), (288, 287, 404, 403), (275, 274, 406, 405), (286, 285, 408, 407), (295, 294, 410, 409), (273, 272, 412, 411), (284, 283, 414, 413), (293, 292, 393, 415), (282, 281, 395, 416), (291, 290, 397, 394), (280, 279, 399, 396), (289, 288, 403, 398), (278, 277, 401, 400), (276, 275, 405, 402), (287, 286, 407, 404), (272, 295, 409, 412), (274, 273, 411, 406), (285, 284, 413, 408), (294, 293, 415, 410), (283, 282, 416, 414), (440, 421, 419, 420), (417, 418, 430, 431), (431, 430, 429, 432), (432, 429, 428, 433), (433, 428, 427, 434), (434, 427, 426, 435), (435, 426, 425, 436), (436, 425, 424, 437), (437, 424, 423, 438), (438, 423, 422, 439), (439, 422, 421, 440), (431, 455, 503, 479), (427, 428, 452, 451), (442, 454, 502, 490), (425, 426, 450, 449), (421, 445, 493, 469), (423, 424, 448, 447), (421, 422, 446, 445), (453, 452, 500, 501), (426, 427, 475, 474), (437, 461, 509, 485), (439, 440, 464, 463), (429, 453, 501, 477), (436, 437, 485, 484), (437, 438, 462, 461), (440, 420, 468, 488), (435, 436, 460, 459), (463, 462, 510, 511), (433, 457, 505, 481), (433, 434, 458, 457), (458, 434, 482, 506), (431, 432, 456, 455), (429, 430, 454, 453), (486, 487, 511, 510), (484, 485, 509, 508), (482, 483, 507, 506), (480, 481, 505, 504), (488, 468, 492, 512), (465, 479, 503, 489), (478, 466, 490, 502), (476, 477, 501, 500), (474, 475, 499, 498), (472, 473, 497, 496), (470, 471, 495, 494), (467, 469, 493, 491), (427, 451, 499, 475), (457, 456, 504, 505), (435, 459, 507, 483), (417, 431, 479, 465), (464, 440, 488, 512), (419, 421, 469, 467), (447, 446, 494, 495), (443, 419, 467, 491), (425, 449, 497, 473), (446, 422, 470, 494), (444, 464, 512, 492), (461, 460, 508, 509), (430, 418, 466, 478), (434, 435, 483, 482), (454, 430, 478, 502), (452, 428, 476, 500), (424, 425, 473, 472), (451, 450, 498, 499), (423, 447, 495, 471), (420, 444, 492, 468), (462, 438, 486, 510), (438, 439, 487, 486), (455, 441, 489, 503), (450, 426, 474, 498), (428, 429, 477, 476), (456, 432, 480, 504), (445, 443, 491, 493), (418, 442, 490, 466), (460, 436, 484, 508), (448, 424, 472, 496), (459, 458, 506, 507), (432, 433, 481, 480), (441, 417, 465, 489), (439, 463, 511, 487), (422, 423, 471, 470), (449, 448, 496, 497), (463, 464, 545, 544), (452, 453, 534, 533), (461, 462, 543, 542), (426, 425, 513, 514), (450, 451, 532, 531), (459, 460, 541, 540), (448, 449, 530, 529), (457, 458, 539, 538), (446, 447, 528, 527), (455, 456, 537, 536), (443, 445, 526, 524), (454, 442, 523, 535), (453, 454, 535, 534), (430, 454, 535, 517), (462, 463, 544, 543), (438, 437, 520, 521), (451, 452, 533, 532), (426, 450, 531, 514), (460, 461, 542, 541), (449, 450, 531, 530), (458, 459, 540, 539), (447, 448, 529, 528), (432, 456, 537, 519), (428, 452, 533, 515), (456, 457, 538, 537), (432, 431, 518, 519), (445, 446, 527, 526), (441, 455, 536, 522), (430, 429, 516, 517), (464, 444, 525, 545), (589, 588, 661, 662), (560, 561, 585, 584), (569, 546, 570, 593), (572, 571, 644, 645), (564, 565, 638, 637), (547, 548, 621, 620), (569, 593, 666, 642), (575, 574, 647, 648), (554, 555, 579, 578), (563, 564, 588, 587), (592, 591, 664, 665), (550, 551, 624, 623), (567, 568, 641, 640), (548, 549, 573, 572), (548, 572, 645, 621), (573, 549, 622, 646), (578, 577, 650, 651), (557, 558, 582, 581), (566, 567, 591, 590), (579, 555, 628, 652), (571, 570, 643, 644), (553, 554, 627, 626), (591, 567, 640, 664), (551, 552, 576, 575), (587, 588, 594), (576, 577, 594), (574, 575, 594), (585, 586, 594), (572, 573, 594), (583, 584, 594), (592, 593, 594), (570, 571, 594), (581, 582, 594), (590, 591, 594), (579, 580, 594), (588, 589, 594), (577, 578, 594), (586, 587, 594), (575, 576, 594), (573, 574, 594), (584, 585, 594), (593, 570, 594), (571, 572, 594), (582, 583, 594), (591, 592, 594), (580, 581, 594), (589, 590, 594), (578, 579, 594), (667, 668, 614, 615), (669, 670, 603, 604), (671, 672, 612, 613), (673, 674, 601, 602), (675, 676, 599, 600), (677, 678, 610, 611), (679, 680, 597, 598), (681, 682, 608, 609), (683, 684, 617, 618), (685, 686, 595, 596), (687, 688, 606, 607), (689, 667, 615, 616), (690, 669, 604, 605), (668, 671, 613, 614), (670, 673, 602, 603), (672, 677, 611, 612), (674, 675, 600, 601), (676, 679, 598, 599), (678, 681, 609, 610), (686, 683, 618, 595), (680, 685, 596, 597), (682, 687, 607, 608), (684, 689, 616, 617), (688, 690, 605, 606), (622, 623, 647, 646), (620, 621, 645, 644), (631, 632, 656, 655), (640, 641, 665, 664), (629, 630, 654, 653), (638, 639, 663, 662), (625, 626, 650, 649), (623, 624, 648, 647), (634, 635, 659, 658), (632, 633, 657, 656), (641, 642, 666, 665), (619, 620, 644, 643), (628, 629, 653, 652), (637, 638, 662, 661), (626, 627, 651, 650), (635, 636, 660, 659), (563, 587, 660, 636), (561, 562, 635, 634), (582, 558, 631, 655), (568, 569, 642, 641), (586, 585, 658, 659), (566, 590, 663, 639), (558, 559, 632, 631), (593, 592, 665, 666), (551, 575, 648, 624), (570, 546, 619, 643), (583, 582, 655, 656), (565, 566, 639, 638), (590, 589, 662, 663), (555, 556, 629, 628), (588, 564, 637, 661), (562, 563, 636, 635), (580, 579, 652, 653), (560, 584, 657, 633), (587, 586, 659, 660), (552, 553, 626, 625), (554, 578, 651, 627), (559, 560, 633, 632), (577, 576, 649, 650), (549, 550, 623, 622), (584, 583, 656, 657), (557, 581, 654, 630), (556, 557, 630, 629), (574, 573, 646, 647), (576, 552, 625, 649), (585, 561, 634, 658), (581, 580, 653, 654), (546, 547, 620, 619), (566, 565, 668, 667), (555, 554, 670, 669), (564, 563, 672, 671), (553, 552, 674, 673), (551, 550, 676, 675), (562, 561, 678, 677), (549, 548, 680, 679), (560, 559, 682, 681), (569, 568, 684, 683), (547, 546, 686, 685), (558, 557, 688, 687), (567, 566, 667, 689), (556, 555, 669, 690), (565, 564, 671, 668), (554, 553, 673, 670), (563, 562, 677, 672), (552, 551, 675, 674), (550, 549, 679, 676), (561, 560, 681, 678), (546, 569, 683, 686), (548, 547, 685, 680), (559, 558, 687, 682), (568, 567, 689, 684), (557, 556, 690, 688), (734, 733, 806, 807), (705, 706, 730, 729), (714, 691, 715, 738), (717, 716, 789, 790), (709, 710, 783, 782), (692, 693, 766, 765), (714, 738, 811, 787), (720, 719, 792, 793), (699, 700, 724, 723), (708, 709, 733, 732), (737, 736, 809, 810), (695, 696, 769, 768), (712, 713, 786, 785), (693, 694, 718, 717), (693, 717, 790, 766), (718, 694, 767, 791), (723, 722, 795, 796), (702, 703, 727, 726), (711, 712, 736, 735), (724, 700, 773, 797), (716, 715, 788, 789), (698, 699, 772, 771), (736, 712, 785, 809), (696, 697, 721, 720), (732, 733, 739), (721, 722, 739), (719, 720, 739), (730, 731, 739), (717, 718, 739), (728, 729, 739), (737, 738, 739), (715, 716, 739), (726, 727, 739), (735, 736, 739), (724, 725, 739), (733, 734, 739), (722, 723, 739), (731, 732, 739), (720, 721, 739), (718, 719, 739), (729, 730, 739), (738, 715, 739), (716, 717, 739), (727, 728, 739), (736, 737, 739), (725, 726, 739), (734, 735, 739), (723, 724, 739), (812, 813, 759, 760), (814, 815, 748, 749), (816, 817, 757, 758), (818, 819, 746, 747), (820, 821, 744, 745), (822, 823, 755, 756), (824, 825, 742, 743), (826, 827, 753, 754), (828, 829, 762, 763), (830, 831, 740, 741), (832, 833, 751, 752), (834, 812, 760, 761), (835, 814, 749, 750), (813, 816, 758, 759), (815, 818, 747, 748), (817, 822, 756, 757), (819, 820, 745, 746), (821, 824, 743, 744), (823, 826, 754, 755), (831, 828, 763, 740), (825, 830, 741, 742), (827, 832, 752, 753), (829, 834, 761, 762), (833, 835, 750, 751), (767, 768, 792, 791), (765, 766, 790, 789), (776, 777, 801, 800), (785, 786, 810, 809), (774, 775, 799, 798), (783, 784, 808, 807), (770, 771, 795, 794), (768, 769, 793, 792), (779, 780, 804, 803), (777, 778, 802, 801), (786, 787, 811, 810), (764, 765, 789, 788), (773, 774, 798, 797), (782, 783, 807, 806), (771, 772, 796, 795), (780, 781, 805, 804), (708, 732, 805, 781), (706, 707, 780, 779), (727, 703, 776, 800), (713, 714, 787, 786), (731, 730, 803, 804), (711, 735, 808, 784), (703, 704, 777, 776), (738, 737, 810, 811), (696, 720, 793, 769), (715, 691, 764, 788), (728, 727, 800, 801), (710, 711, 784, 783), (735, 734, 807, 808), (700, 701, 774, 773), (733, 709, 782, 806), (707, 708, 781, 780), (725, 724, 797, 798), (705, 729, 802, 778), (732, 731, 804, 805), (697, 698, 771, 770), (699, 723, 796, 772), (704, 705, 778, 777), (722, 721, 794, 795), (694, 695, 768, 767), (729, 728, 801, 802), (702, 726, 799, 775), (701, 702, 775, 774), (719, 718, 791, 792), (721, 697, 770, 794), (730, 706, 779, 803), (726, 725, 798, 799), (691, 692, 765, 764), (711, 710, 813, 812), (700, 699, 815, 814), (709, 708, 817, 816), (698, 697, 819, 818), (696, 695, 821, 820), (707, 706, 823, 822), (694, 693, 825, 824), (705, 704, 827, 826), (714, 713, 829, 828), (692, 691, 831, 830), (703, 702, 833, 832), (712, 711, 812, 834), (701, 700, 814, 835), (710, 709, 816, 813), (699, 698, 818, 815), (708, 707, 822, 817), (697, 696, 820, 819), (695, 694, 824, 821), (706, 705, 826, 823), (691, 714, 828, 831), (693, 692, 830, 825), (704, 703, 832, 827), (713, 712, 834, 829), (702, 701, 835, 833), (859, 840, 838, 839), (836, 837, 849, 850), (850, 849, 848, 851), (851, 848, 847, 852), (852, 847, 846, 853), (853, 846, 845, 854), (854, 845, 844, 855), (855, 844, 843, 856), (856, 843, 842, 857), (857, 842, 841, 858), (858, 841, 840, 859), (850, 874, 922, 898), (846, 847, 871, 870), (861, 873, 921, 909), (844, 845, 869, 868), (840, 864, 912, 888), (842, 843, 867, 866), (840, 841, 865, 864), (872, 871, 919, 920), (845, 846, 894, 893), (856, 880, 928, 904), (858, 859, 883, 882), (848, 872, 920, 896), (855, 856, 904, 903), (856, 857, 881, 880), (859, 839, 887, 907), (854, 855, 879, 878), (882, 881, 929, 930), (852, 876, 924, 900), (852, 853, 877, 876), (877, 853, 901, 925), (850, 851, 875, 874), (848, 849, 873, 872), (905, 906, 930, 929), (903, 904, 928, 927), (901, 902, 926, 925), (899, 900, 924, 923), (907, 887, 911, 931), (884, 898, 922, 908), (897, 885, 909, 921), (895, 896, 920, 919), (893, 894, 918, 917), (891, 892, 916, 915), (889, 890, 914, 913), (886, 888, 912, 910), (846, 870, 918, 894), (876, 875, 923, 924), (854, 878, 926, 902), (836, 850, 898, 884), (883, 859, 907, 931), (838, 840, 888, 886), (866, 865, 913, 914), (862, 838, 886, 910), (844, 868, 916, 892), (865, 841, 889, 913), (863, 883, 931, 911), (880, 879, 927, 928), (849, 837, 885, 897), (853, 854, 902, 901), (873, 849, 897, 921), (871, 847, 895, 919), (843, 844, 892, 891), (870, 869, 917, 918), (842, 866, 914, 890), (839, 863, 911, 887), (881, 857, 905, 929), (857, 858, 906, 905), (874, 860, 908, 922), (869, 845, 893, 917), (847, 848, 896, 895), (875, 851, 899, 923), (864, 862, 910, 912), (837, 861, 909, 885), (879, 855, 903, 927), (867, 843, 891, 915), (878, 877, 925, 926), (851, 852, 900, 899), (860, 836, 884, 908), (858, 882, 930, 906), (841, 842, 890, 889), (868, 867, 915, 916), (882, 883, 964, 963), (871, 872, 953, 952), (880, 881, 962, 961), (845, 844, 932, 933), (869, 870, 951, 950), (878, 879, 960, 959), (867, 868, 949, 948), (876, 877, 958, 957), (865, 866, 947, 946), (874, 875, 956, 955), (862, 864, 945, 943), (873, 861, 942, 954), (872, 873, 954, 953), (849, 873, 954, 936), (881, 882, 963, 962), (857, 856, 939, 940), (870, 871, 952, 951), (845, 869, 950, 933), (879, 880, 961, 960), (868, 869, 950, 949), (877, 878, 959, 958), (866, 867, 948, 947), (851, 875, 956, 938), (847, 871, 952, 934), (875, 876, 957, 956), (851, 850, 937, 938), (864, 865, 946, 945), (860, 874, 955, 941), (849, 848, 935, 936), (883, 863, 944, 964), (988, 969, 967, 968), (965, 966, 978, 979), (979, 978, 977, 980), (980, 977, 976, 981), (981, 976, 975, 982), (982, 975, 974, 983), (983, 974, 973, 984), (984, 973, 972, 985), (985, 972, 971, 986), (986, 971, 970, 987), (987, 970, 969, 988), (979, 1003, 1051, 1027), (975, 976, 1000, 999), (990, 1002, 1050, 1038), (973, 974, 998, 997), (969, 993, 1041, 1017), (971, 972, 996, 995), (969, 970, 994, 993), (1001, 1000, 1048, 1049), (974, 975, 1023, 1022), (985, 1009, 1057, 1033), (987, 988, 1012, 1011), (977, 1001, 1049, 1025), (984, 985, 1033, 1032), (985, 986, 1010, 1009), (988, 968, 1016, 1036), (983, 984, 1008, 1007), (1011, 1010, 1058, 1059), (981, 1005, 1053, 1029), (981, 982, 1006, 1005), (1006, 982, 1030, 1054), (979, 980, 1004, 1003), (977, 978, 1002, 1001), (1034, 1035, 1059, 1058), (1032, 1033, 1057, 1056), (1030, 1031, 1055, 1054), (1028, 1029, 1053, 1052), (1036, 1016, 1040, 1060), (1013, 1027, 1051, 1037), (1026, 1014, 1038, 1050), (1024, 1025, 1049, 1048), (1022, 1023, 1047, 1046), (1020, 1021, 1045, 1044), (1018, 1019, 1043, 1042), (1015, 1017, 1041, 1039), (975, 999, 1047, 1023), (1005, 1004, 1052, 1053), (983, 1007, 1055, 1031), (965, 979, 1027, 1013), (1012, 988, 1036, 1060), (967, 969, 1017, 1015), (995, 994, 1042, 1043), (991, 967, 1015, 1039), (973, 997, 1045, 1021), (994, 970, 1018, 1042), (992, 1012, 1060, 1040), (1009, 1008, 1056, 1057), (978, 966, 1014, 1026), (982, 983, 1031, 1030), (1002, 978, 1026, 1050), (1000, 976, 1024, 1048), (972, 973, 1021, 1020), (999, 998, 1046, 1047), (971, 995, 1043, 1019), (968, 992, 1040, 1016), (1010, 986, 1034, 1058), (986, 987, 1035, 1034), (1003, 989, 1037, 1051), (998, 974, 1022, 1046), (976, 977, 1025, 1024), (1004, 980, 1028, 1052), (993, 991, 1039, 1041), (966, 990, 1038, 1014), (1008, 984, 1032, 1056), (996, 972, 1020, 1044), (1007, 1006, 1054, 1055), (980, 981, 1029, 1028), (989, 965, 1013, 1037), (987, 1011, 1059, 1035), (970, 971, 1019, 1018), (997, 996, 1044, 1045), (1011, 1012, 1093, 1092), (1000, 1001, 1082, 1081), (1009, 1010, 1091, 1090), (974, 973, 1061, 1062), (998, 999, 1080, 1079), (1007, 1008, 1089, 1088), (996, 997, 1078, 1077), (1005, 1006, 1087, 1086), (994, 995, 1076, 1075), (1003, 1004, 1085, 1084), (991, 993, 1074, 1072), (1002, 990, 1071, 1083), (1001, 1002, 1083, 1082), (978, 1002, 1083, 1065), (1010, 1011, 1092, 1091), (986, 985, 1068, 1069), (999, 1000, 1081, 1080), (974, 998, 1079, 1062), (1008, 1009, 1090, 1089), (997, 998, 1079, 1078), (1006, 1007, 1088, 1087), (995, 996, 1077, 1076), (980, 1004, 1085, 1067), (976, 1000, 1081, 1063), (1004, 1005, 1086, 1085), (980, 979, 1066, 1067), (993, 994, 1075, 1074), (989, 1003, 1084, 1070), (978, 977, 1064, 1065), (1012, 992, 1073, 1093), (42, 43, 1095, 1094), (1098, 1094, 121, 112, 1102), (122, 110, 31, 1095)])
me_cube.polygons.foreach_set('use_smooth', [True] * 1020)
me_cube.use_remesh_preserve_volume = False
me_cube.use_remesh_preserve_attributes = False
me_cube.use_mirror_vertex_groups = False
me_cube.update()

# ---- objects
ob_cube = bpy.data.objects.new('Cube', me_cube)
ob_lamp = bpy.data.objects.new('Lamp', light_lamp)
ob_camera = bpy.data.objects.new('Camera', cam_camera)

# ---- transforms, parenting, visibility, modifiers, constraints
ob_cube.location = (0.1579, -2.98, 2.413)
ob_cube.scale = (0.5038, 0.5038, 0.5038)
ob_cube.lineart.crease_threshold = 0.0
ob_lamp.location = (2.036, 0.3167, 3.016)
ob_lamp.rotation_euler = (0.6503, 0.05522, 1.866)
ob_lamp.scale = (0.5038, 0.5038, 0.5038)
ob_lamp.lock_rotations_4d = False
ob_lamp.empty_display_type = 'ARROWS'
ob_lamp.color = (0.0, 0.0, 0.0, 0.0)
ob_lamp.hide_render = True
ob_lamp.lineart.crease_threshold = 0.0
ob_camera.location = (3.752, -3.469, 2.733)
ob_camera.rotation_euler = (1.109, 0.01082, 0.8149)
ob_camera.scale = (0.5038, 0.5038, 0.5038)
ob_camera.lock_rotations_4d = False
ob_camera.empty_display_type = 'ARROWS'
ob_camera.color = (0.0, 0.0, 0.0, 0.0)
ob_camera.hide_render = True
ob_camera.display_type = 'WIRE'
ob_camera.lineart.crease_threshold = 0.0

# ---- collection membership
col_collection_1.objects.link(ob_cube)
col_collection_1.objects.link(ob_lamp)
col_collection_1.objects.link(ob_camera)

# ---- scene / render settings (as saved in the file)
scene.frame_start = 1; scene.frame_end = 250; scene.frame_set(5)
scene.render.engine = 'BLENDER_EEVEE_NEXT'
scene.render.resolution_x = 1280
scene.render.resolution_y = 720
scene.render.dither_intensity = 0.0
scene.cycles.use_denoising = False
scene.cycles.samples = 100
scene.cycles.sampling_pattern = 'TABULATED_SOBOL'
scene.cycles.light_sampling_threshold = 0.0
scene.cycles.use_adaptive_sampling = False
scene.cycles.use_light_tree = False
scene.cycles.blur_glossy = 0.0
scene.cycles.volume_bounces = 1
scene.cycles.pixel_filter_type = 'GAUSSIAN'
scene.cycles.sample_clamp_indirect = 0.0
scene.view_settings.view_transform = 'Standard'
bpy.context.view_layer.update()

# ---- added for rendering (the .blend has no active camera and no usable light): camera, sun
cam_auto = bpy.data.cameras.new('AutoCamera')
cam_auto.lens = 50.0
cam_auto.sensor_width = 36.0
cam_auto.clip_end = 1000.0
ob_auto_camera = bpy.data.objects.new('AutoCamera', cam_auto)
scene.collection.objects.link(ob_auto_camera)
ob_auto_camera.location = (13.4321, -15.5511, 12.056)
ob_auto_camera.rotation_euler = (1.09748, -7.21219e-08, 0.694738)
scene.camera = ob_auto_camera
light_auto_sun = bpy.data.lights.new('AutoSun', 'SUN')
light_auto_sun.energy = 3.0
light_auto_sun.angle = 0.0523599
ob_auto_sun = bpy.data.objects.new('AutoSun', light_auto_sun)
scene.collection.objects.link(ob_auto_sun)
ob_auto_sun.rotation_euler = (0.872665, 0.174533, 0.523599)
bpy.context.view_layer.update()
